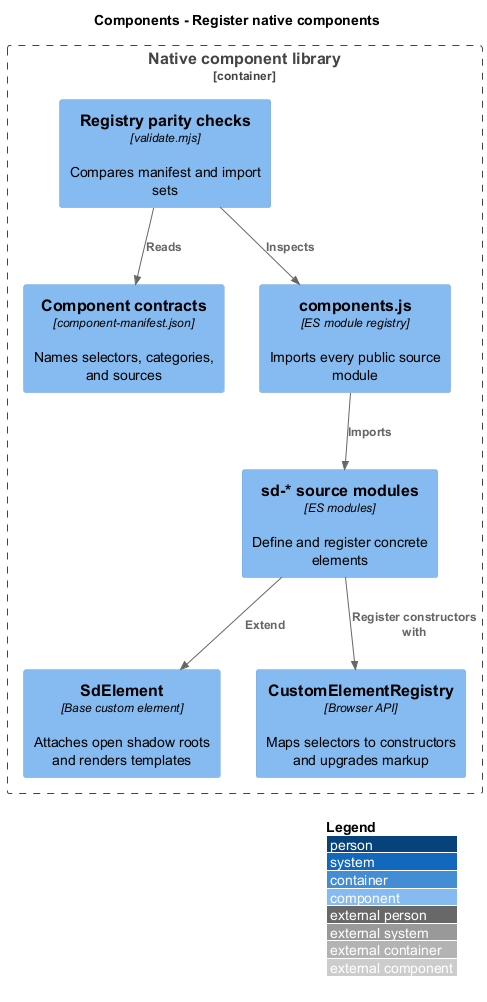

The diagram above was rendered by PlantUML. Its source (embedded in the PNG):
@startuml
!include <C4/C4_Component>
LAYOUT_WITH_LEGEND()
title Components - Register native components
Container_Boundary(ds, "Native component library") {
  Component(manifest, "Component contracts", "component-manifest.json", "Names selectors, categories, and sources")
  Component(registry, "components.js", "ES module registry", "Imports every public source module")
  Component(base, "SdElement", "Base custom element", "Attaches open shadow roots and renders templates")
  Component(modules, "sd-* source modules", "ES modules", "Define and register concrete elements")
  Component(browser, "CustomElementRegistry", "Browser API", "Maps selectors to constructors and upgrades markup")
  Component(validator, "Registry parity checks", "validate.mjs", "Compares manifest and import sets")
}
Rel(registry, modules, "Imports")
Rel(modules, base, "Extend")
Rel(modules, browser, "Register constructors with")
Rel(validator, manifest, "Reads")
Rel(validator, registry, "Inspects")
@enduml